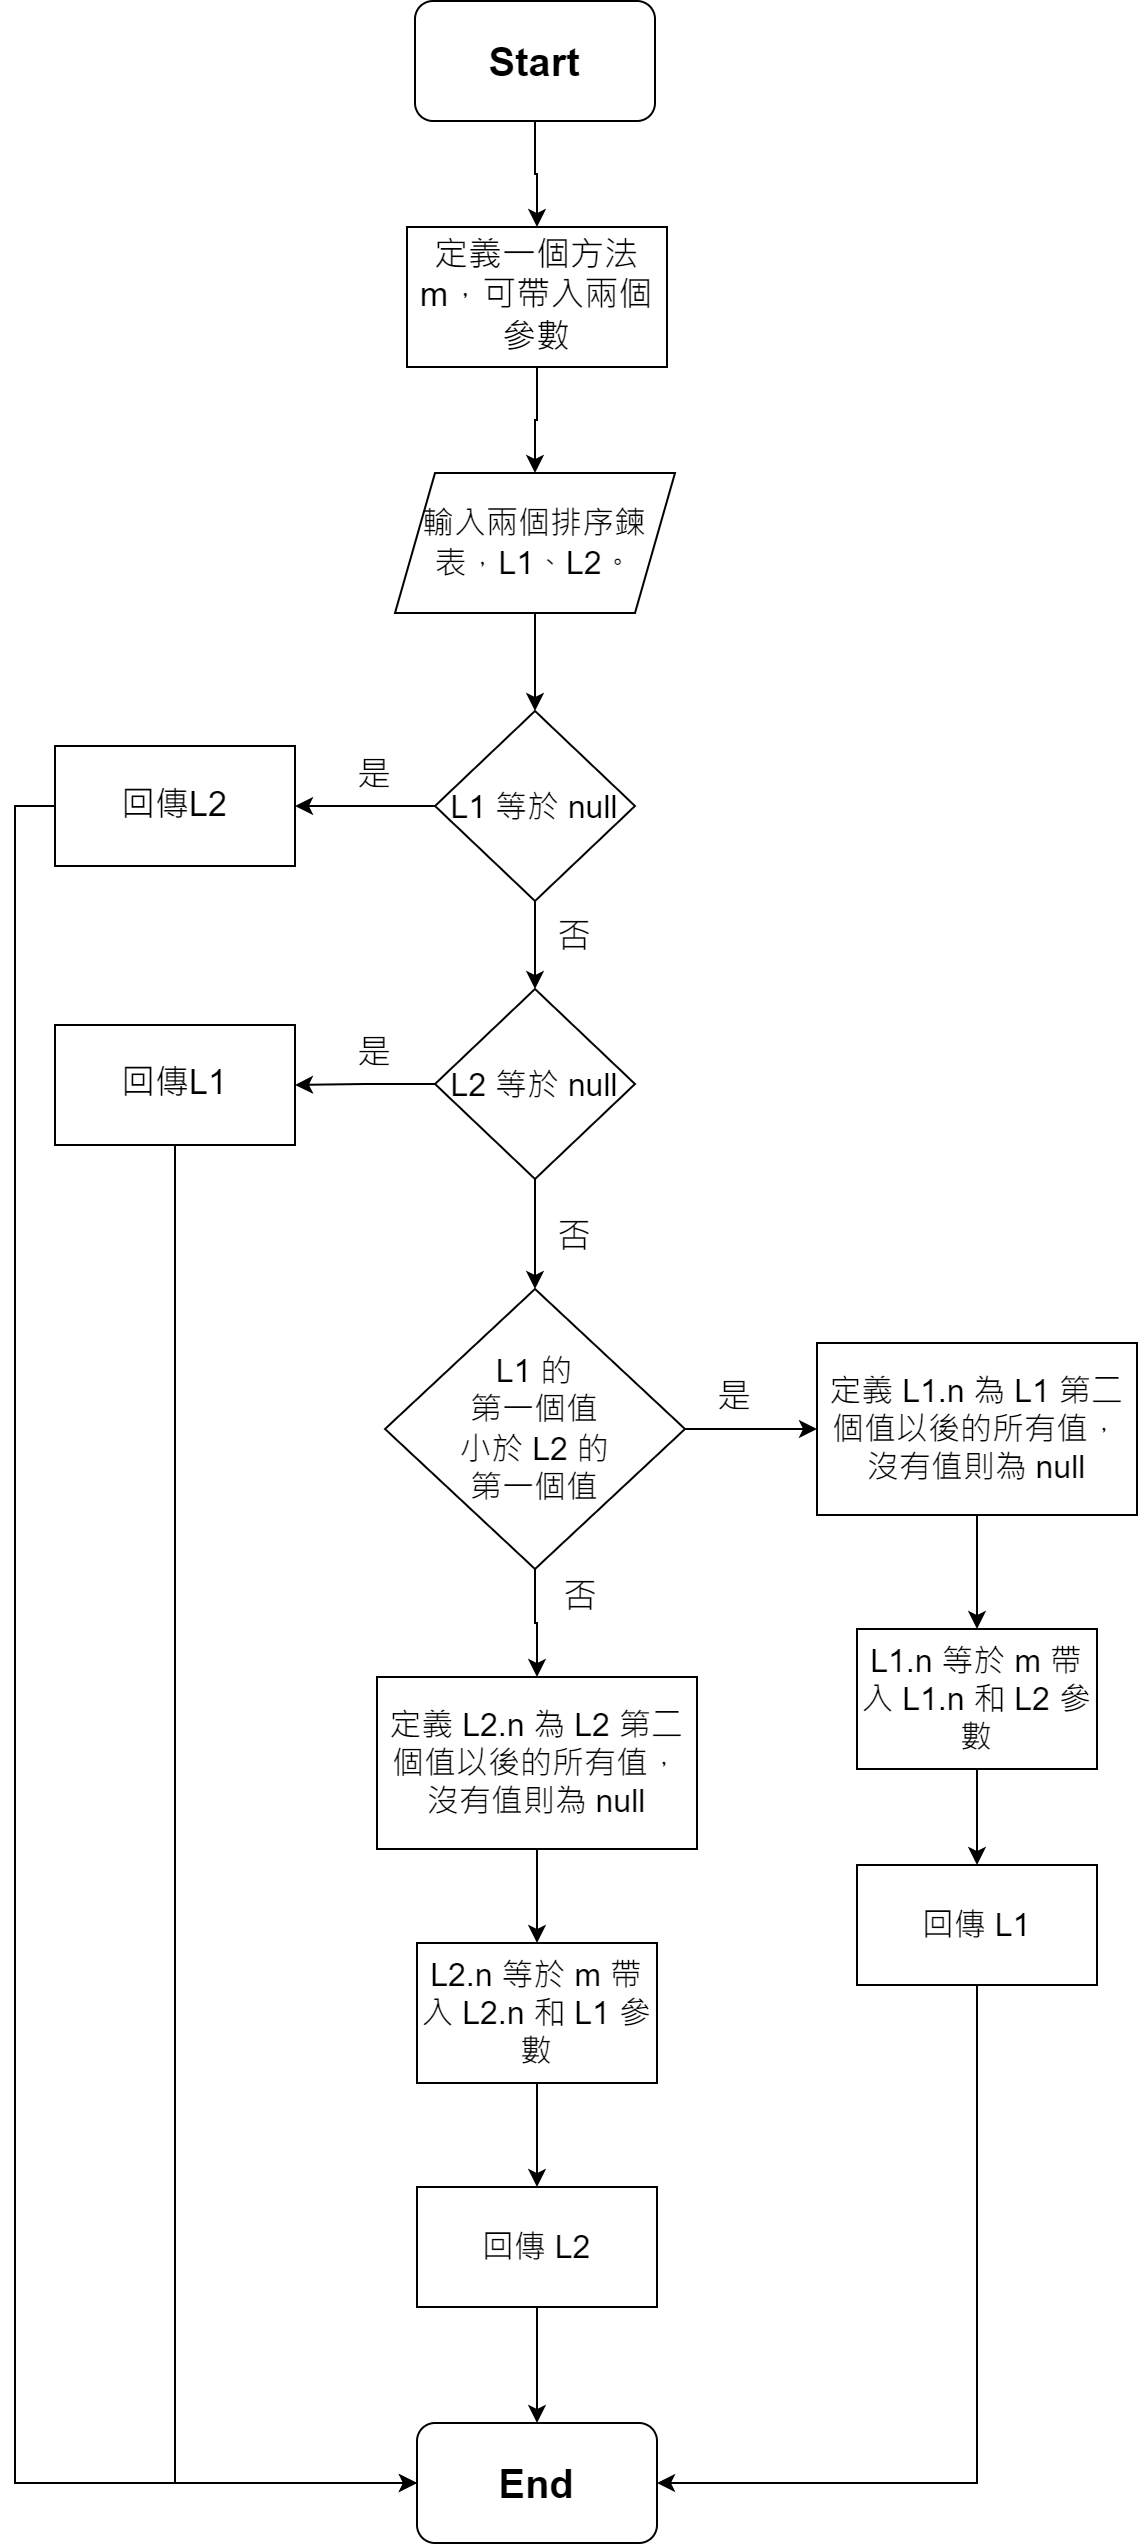

The diagram above was exported from draw.io. Its source (the exported page's mxGraphModel, read from the mxfile embedded in the PNG):
<mxGraphModel dx="1038" dy="491" grid="1" gridSize="10" guides="1" tooltips="1" connect="1" arrows="1" fold="1" page="1" pageScale="1" pageWidth="827" pageHeight="1169" math="0" shadow="0">
  <root>
    <mxCell id="0" />
    <mxCell id="1" parent="0" />
    <mxCell id="5Ctu88y-mJ4Kz5kx2xvg-29" value="" style="edgeStyle=orthogonalEdgeStyle;rounded=0;orthogonalLoop=1;jettySize=auto;html=1;fontSize=17;" parent="1" source="5Ctu88y-mJ4Kz5kx2xvg-1" target="5Ctu88y-mJ4Kz5kx2xvg-28" edge="1">
      <mxGeometry relative="1" as="geometry" />
    </mxCell>
    <mxCell id="5Ctu88y-mJ4Kz5kx2xvg-1" value="&lt;font style=&quot;font-size: 20px;&quot;&gt;&lt;b&gt;Start&lt;/b&gt;&lt;/font&gt;" style="rounded=1;whiteSpace=wrap;html=1;" parent="1" vertex="1">
      <mxGeometry x="360" y="40" width="120" height="60" as="geometry" />
    </mxCell>
    <mxCell id="5Ctu88y-mJ4Kz5kx2xvg-2" value="&lt;font style=&quot;font-size: 20px;&quot;&gt;&lt;b&gt;End&lt;/b&gt;&lt;/font&gt;" style="rounded=1;whiteSpace=wrap;html=1;" parent="1" vertex="1">
      <mxGeometry x="361" y="1251" width="120" height="60" as="geometry" />
    </mxCell>
    <mxCell id="5Ctu88y-mJ4Kz5kx2xvg-6" value="" style="edgeStyle=orthogonalEdgeStyle;rounded=0;orthogonalLoop=1;jettySize=auto;html=1;fontSize=16;" parent="1" source="5Ctu88y-mJ4Kz5kx2xvg-3" target="5Ctu88y-mJ4Kz5kx2xvg-5" edge="1">
      <mxGeometry relative="1" as="geometry" />
    </mxCell>
    <mxCell id="5Ctu88y-mJ4Kz5kx2xvg-3" value="&lt;font style=&quot;font-size: 16px;&quot;&gt;輸入兩個排序鍊表，L1、L2。&lt;/font&gt;" style="shape=parallelogram;perimeter=parallelogramPerimeter;whiteSpace=wrap;html=1;fixedSize=1;" parent="1" vertex="1">
      <mxGeometry x="350" y="276" width="140" height="70" as="geometry" />
    </mxCell>
    <mxCell id="5Ctu88y-mJ4Kz5kx2xvg-8" value="" style="edgeStyle=orthogonalEdgeStyle;rounded=0;orthogonalLoop=1;jettySize=auto;html=1;fontSize=16;" parent="1" source="5Ctu88y-mJ4Kz5kx2xvg-5" target="5Ctu88y-mJ4Kz5kx2xvg-7" edge="1">
      <mxGeometry relative="1" as="geometry" />
    </mxCell>
    <mxCell id="5Ctu88y-mJ4Kz5kx2xvg-10" value="" style="edgeStyle=orthogonalEdgeStyle;rounded=0;orthogonalLoop=1;jettySize=auto;html=1;fontSize=16;" parent="1" source="5Ctu88y-mJ4Kz5kx2xvg-5" target="5Ctu88y-mJ4Kz5kx2xvg-9" edge="1">
      <mxGeometry relative="1" as="geometry" />
    </mxCell>
    <mxCell id="5Ctu88y-mJ4Kz5kx2xvg-5" value="&lt;font style=&quot;font-size: 16px;&quot;&gt;L1 等於 null&lt;/font&gt;" style="rhombus;whiteSpace=wrap;html=1;" parent="1" vertex="1">
      <mxGeometry x="370" y="395" width="100" height="95" as="geometry" />
    </mxCell>
    <mxCell id="5Ctu88y-mJ4Kz5kx2xvg-59" style="edgeStyle=orthogonalEdgeStyle;rounded=0;orthogonalLoop=1;jettySize=auto;html=1;entryX=0;entryY=0.5;entryDx=0;entryDy=0;fontSize=16;" parent="1" source="5Ctu88y-mJ4Kz5kx2xvg-7" target="5Ctu88y-mJ4Kz5kx2xvg-2" edge="1">
      <mxGeometry relative="1" as="geometry">
        <Array as="points">
          <mxPoint x="160" y="442" />
          <mxPoint x="160" y="1281" />
        </Array>
      </mxGeometry>
    </mxCell>
    <mxCell id="5Ctu88y-mJ4Kz5kx2xvg-7" value="&lt;font style=&quot;font-size: 17px;&quot;&gt;回傳L2&lt;/font&gt;" style="whiteSpace=wrap;html=1;" parent="1" vertex="1">
      <mxGeometry x="180" y="412.5" width="120" height="60" as="geometry" />
    </mxCell>
    <mxCell id="5Ctu88y-mJ4Kz5kx2xvg-12" value="" style="edgeStyle=orthogonalEdgeStyle;rounded=0;orthogonalLoop=1;jettySize=auto;html=1;fontSize=17;" parent="1" source="5Ctu88y-mJ4Kz5kx2xvg-9" target="5Ctu88y-mJ4Kz5kx2xvg-11" edge="1">
      <mxGeometry relative="1" as="geometry" />
    </mxCell>
    <mxCell id="5Ctu88y-mJ4Kz5kx2xvg-17" value="" style="edgeStyle=orthogonalEdgeStyle;rounded=0;orthogonalLoop=1;jettySize=auto;html=1;fontSize=17;" parent="1" source="5Ctu88y-mJ4Kz5kx2xvg-9" target="5Ctu88y-mJ4Kz5kx2xvg-16" edge="1">
      <mxGeometry relative="1" as="geometry" />
    </mxCell>
    <mxCell id="5Ctu88y-mJ4Kz5kx2xvg-9" value="&lt;span style=&quot;font-size: 16px;&quot;&gt;L2 等於 null&lt;/span&gt;" style="rhombus;whiteSpace=wrap;html=1;" parent="1" vertex="1">
      <mxGeometry x="370" y="534" width="100" height="95" as="geometry" />
    </mxCell>
    <mxCell id="5Ctu88y-mJ4Kz5kx2xvg-61" style="edgeStyle=orthogonalEdgeStyle;rounded=0;orthogonalLoop=1;jettySize=auto;html=1;entryX=0;entryY=0.5;entryDx=0;entryDy=0;fontSize=16;" parent="1" source="5Ctu88y-mJ4Kz5kx2xvg-11" target="5Ctu88y-mJ4Kz5kx2xvg-2" edge="1">
      <mxGeometry relative="1" as="geometry">
        <Array as="points">
          <mxPoint x="240" y="1281" />
        </Array>
      </mxGeometry>
    </mxCell>
    <mxCell id="5Ctu88y-mJ4Kz5kx2xvg-11" value="&lt;font style=&quot;font-size: 17px;&quot;&gt;回傳L1&lt;/font&gt;" style="whiteSpace=wrap;html=1;" parent="1" vertex="1">
      <mxGeometry x="180" y="552" width="120" height="60" as="geometry" />
    </mxCell>
    <mxCell id="5Ctu88y-mJ4Kz5kx2xvg-13" value="是" style="text;html=1;strokeColor=none;fillColor=none;align=center;verticalAlign=middle;whiteSpace=wrap;rounded=0;fontSize=17;" parent="1" vertex="1">
      <mxGeometry x="310" y="412.5" width="60" height="30" as="geometry" />
    </mxCell>
    <mxCell id="5Ctu88y-mJ4Kz5kx2xvg-14" value="是" style="text;html=1;strokeColor=none;fillColor=none;align=center;verticalAlign=middle;whiteSpace=wrap;rounded=0;fontSize=17;" parent="1" vertex="1">
      <mxGeometry x="310" y="552" width="60" height="30" as="geometry" />
    </mxCell>
    <mxCell id="5Ctu88y-mJ4Kz5kx2xvg-15" value="否" style="text;html=1;strokeColor=none;fillColor=none;align=center;verticalAlign=middle;whiteSpace=wrap;rounded=0;fontSize=17;" parent="1" vertex="1">
      <mxGeometry x="410" y="494" width="60" height="30" as="geometry" />
    </mxCell>
    <mxCell id="5Ctu88y-mJ4Kz5kx2xvg-32" value="" style="edgeStyle=orthogonalEdgeStyle;rounded=0;orthogonalLoop=1;jettySize=auto;html=1;fontSize=17;" parent="1" source="5Ctu88y-mJ4Kz5kx2xvg-16" target="5Ctu88y-mJ4Kz5kx2xvg-31" edge="1">
      <mxGeometry relative="1" as="geometry" />
    </mxCell>
    <mxCell id="5Ctu88y-mJ4Kz5kx2xvg-35" value="" style="edgeStyle=orthogonalEdgeStyle;rounded=0;orthogonalLoop=1;jettySize=auto;html=1;fontSize=16;" parent="1" source="5Ctu88y-mJ4Kz5kx2xvg-16" target="5Ctu88y-mJ4Kz5kx2xvg-34" edge="1">
      <mxGeometry relative="1" as="geometry" />
    </mxCell>
    <mxCell id="5Ctu88y-mJ4Kz5kx2xvg-16" value="&lt;span style=&quot;font-size: 16px;&quot;&gt;L1 的&lt;br&gt;第一個值&lt;br&gt;小於 L2 的&lt;br&gt;第一個值&lt;br&gt;&lt;/span&gt;" style="rhombus;whiteSpace=wrap;html=1;" parent="1" vertex="1">
      <mxGeometry x="345" y="684" width="150" height="140" as="geometry" />
    </mxCell>
    <mxCell id="5Ctu88y-mJ4Kz5kx2xvg-18" value="否" style="text;html=1;strokeColor=none;fillColor=none;align=center;verticalAlign=middle;whiteSpace=wrap;rounded=0;fontSize=17;" parent="1" vertex="1">
      <mxGeometry x="410" y="644" width="60" height="30" as="geometry" />
    </mxCell>
    <mxCell id="5Ctu88y-mJ4Kz5kx2xvg-21" value="否" style="text;html=1;strokeColor=none;fillColor=none;align=center;verticalAlign=middle;whiteSpace=wrap;rounded=0;fontSize=17;" parent="1" vertex="1">
      <mxGeometry x="413" y="824" width="60" height="30" as="geometry" />
    </mxCell>
    <mxCell id="5Ctu88y-mJ4Kz5kx2xvg-30" value="" style="edgeStyle=orthogonalEdgeStyle;rounded=0;orthogonalLoop=1;jettySize=auto;html=1;fontSize=17;" parent="1" source="5Ctu88y-mJ4Kz5kx2xvg-28" target="5Ctu88y-mJ4Kz5kx2xvg-3" edge="1">
      <mxGeometry relative="1" as="geometry" />
    </mxCell>
    <mxCell id="5Ctu88y-mJ4Kz5kx2xvg-28" value="定義一個方法m，可帶入兩個參數" style="rounded=0;whiteSpace=wrap;html=1;fontSize=17;" parent="1" vertex="1">
      <mxGeometry x="356" y="153" width="130" height="70" as="geometry" />
    </mxCell>
    <mxCell id="5Ctu88y-mJ4Kz5kx2xvg-43" value="" style="edgeStyle=orthogonalEdgeStyle;rounded=0;orthogonalLoop=1;jettySize=auto;html=1;fontSize=16;" parent="1" source="5Ctu88y-mJ4Kz5kx2xvg-31" target="5Ctu88y-mJ4Kz5kx2xvg-42" edge="1">
      <mxGeometry relative="1" as="geometry" />
    </mxCell>
    <mxCell id="5Ctu88y-mJ4Kz5kx2xvg-31" value="&lt;font style=&quot;font-size: 16px;&quot;&gt;定義 L1.n 為 L1 第二個值以後的所有值，沒有值則為 null&lt;/font&gt;" style="whiteSpace=wrap;html=1;" parent="1" vertex="1">
      <mxGeometry x="561" y="711" width="160" height="86" as="geometry" />
    </mxCell>
    <mxCell id="5Ctu88y-mJ4Kz5kx2xvg-33" value="是" style="text;html=1;strokeColor=none;fillColor=none;align=center;verticalAlign=middle;whiteSpace=wrap;rounded=0;fontSize=17;" parent="1" vertex="1">
      <mxGeometry x="490" y="724" width="60" height="30" as="geometry" />
    </mxCell>
    <mxCell id="5Ctu88y-mJ4Kz5kx2xvg-54" value="" style="edgeStyle=orthogonalEdgeStyle;rounded=0;orthogonalLoop=1;jettySize=auto;html=1;fontSize=16;" parent="1" source="5Ctu88y-mJ4Kz5kx2xvg-34" target="5Ctu88y-mJ4Kz5kx2xvg-46" edge="1">
      <mxGeometry relative="1" as="geometry" />
    </mxCell>
    <mxCell id="5Ctu88y-mJ4Kz5kx2xvg-34" value="&lt;font style=&quot;font-size: 16px;&quot;&gt;定義 L2.n 為 L2 第二個值以後的所有值，沒有值則為 null&lt;/font&gt;" style="whiteSpace=wrap;html=1;" parent="1" vertex="1">
      <mxGeometry x="341" y="878" width="160" height="86" as="geometry" />
    </mxCell>
    <mxCell id="5Ctu88y-mJ4Kz5kx2xvg-56" value="" style="edgeStyle=orthogonalEdgeStyle;rounded=0;orthogonalLoop=1;jettySize=auto;html=1;fontSize=16;" parent="1" source="5Ctu88y-mJ4Kz5kx2xvg-42" target="5Ctu88y-mJ4Kz5kx2xvg-55" edge="1">
      <mxGeometry relative="1" as="geometry" />
    </mxCell>
    <mxCell id="5Ctu88y-mJ4Kz5kx2xvg-42" value="&lt;font style=&quot;font-size: 16px;&quot;&gt;L1.n 等於 m&lt;/font&gt;&lt;font style=&quot;font-size: 16px;&quot;&gt;&amp;nbsp;帶入 L1.n 和 L2 參數&lt;/font&gt;" style="whiteSpace=wrap;html=1;" parent="1" vertex="1">
      <mxGeometry x="581" y="854" width="120" height="70" as="geometry" />
    </mxCell>
    <mxCell id="5Ctu88y-mJ4Kz5kx2xvg-53" value="" style="edgeStyle=orthogonalEdgeStyle;rounded=0;orthogonalLoop=1;jettySize=auto;html=1;fontSize=16;" parent="1" source="5Ctu88y-mJ4Kz5kx2xvg-46" target="5Ctu88y-mJ4Kz5kx2xvg-52" edge="1">
      <mxGeometry relative="1" as="geometry" />
    </mxCell>
    <mxCell id="5Ctu88y-mJ4Kz5kx2xvg-46" value="&lt;font style=&quot;font-size: 16px;&quot;&gt;L2.n 等於&amp;nbsp;m&lt;/font&gt;&lt;font style=&quot;font-size: 16px;&quot;&gt;&amp;nbsp;帶入 L2.n 和 L1 參數&lt;/font&gt;" style="whiteSpace=wrap;html=1;" parent="1" vertex="1">
      <mxGeometry x="361" y="1011" width="120" height="70" as="geometry" />
    </mxCell>
    <mxCell id="5Ctu88y-mJ4Kz5kx2xvg-57" value="" style="edgeStyle=orthogonalEdgeStyle;rounded=0;orthogonalLoop=1;jettySize=auto;html=1;fontSize=16;" parent="1" source="5Ctu88y-mJ4Kz5kx2xvg-52" target="5Ctu88y-mJ4Kz5kx2xvg-2" edge="1">
      <mxGeometry relative="1" as="geometry" />
    </mxCell>
    <mxCell id="5Ctu88y-mJ4Kz5kx2xvg-52" value="&lt;font style=&quot;font-size: 16px;&quot;&gt;回傳 L2&lt;/font&gt;" style="whiteSpace=wrap;html=1;" parent="1" vertex="1">
      <mxGeometry x="361" y="1133" width="120" height="60" as="geometry" />
    </mxCell>
    <mxCell id="5Ctu88y-mJ4Kz5kx2xvg-58" style="edgeStyle=orthogonalEdgeStyle;rounded=0;orthogonalLoop=1;jettySize=auto;html=1;entryX=1;entryY=0.5;entryDx=0;entryDy=0;fontSize=16;" parent="1" source="5Ctu88y-mJ4Kz5kx2xvg-55" target="5Ctu88y-mJ4Kz5kx2xvg-2" edge="1">
      <mxGeometry relative="1" as="geometry">
        <Array as="points">
          <mxPoint x="641" y="1281" />
        </Array>
      </mxGeometry>
    </mxCell>
    <mxCell id="5Ctu88y-mJ4Kz5kx2xvg-55" value="&lt;span style=&quot;font-size: 16px;&quot;&gt;回傳 L1&lt;/span&gt;" style="whiteSpace=wrap;html=1;" parent="1" vertex="1">
      <mxGeometry x="581" y="972" width="120" height="60" as="geometry" />
    </mxCell>
  </root>
</mxGraphModel>